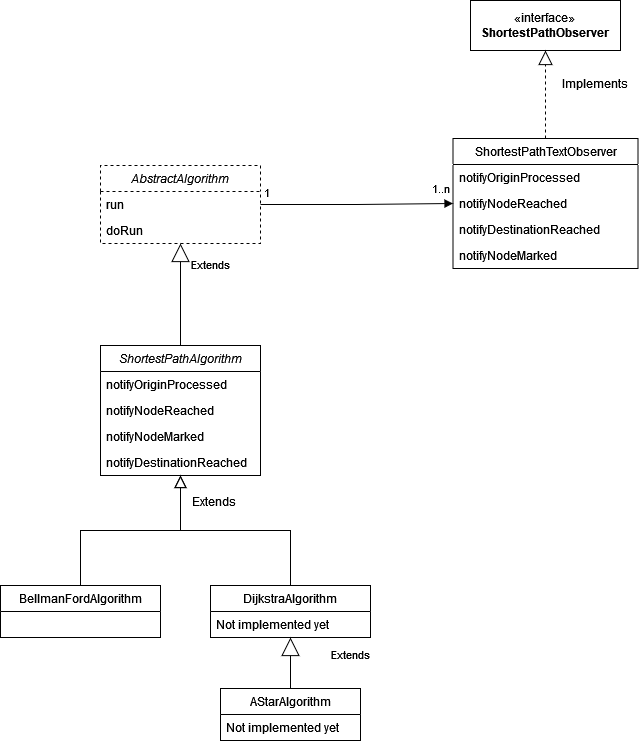

The diagram above was exported from draw.io. Its source (the exported page's mxGraphModel, read from the mxfile embedded in the PNG):
<mxGraphModel dx="1134" dy="1835" grid="1" gridSize="10" guides="1" tooltips="1" connect="1" arrows="1" fold="1" page="1" pageScale="1" pageWidth="827" pageHeight="1169" math="0" shadow="0">
  <root>
    <mxCell id="WIyWlLk6GJQsqaUBKTNV-0" />
    <mxCell id="WIyWlLk6GJQsqaUBKTNV-1" parent="WIyWlLk6GJQsqaUBKTNV-0" />
    <mxCell id="zkfFHV4jXpPFQw0GAbJ--0" value="ShortestPathAlgorithm" style="swimlane;fontStyle=2;align=center;verticalAlign=top;childLayout=stackLayout;horizontal=1;startSize=26;horizontalStack=0;resizeParent=1;resizeLast=0;collapsible=1;marginBottom=0;rounded=0;shadow=0;strokeWidth=1;" parent="WIyWlLk6GJQsqaUBKTNV-1" vertex="1">
      <mxGeometry x="220" y="120" width="160" height="130" as="geometry">
        <mxRectangle x="230" y="140" width="160" height="26" as="alternateBounds" />
      </mxGeometry>
    </mxCell>
    <mxCell id="zkfFHV4jXpPFQw0GAbJ--1" value="notifyOriginProcessed" style="text;align=left;verticalAlign=top;spacingLeft=4;spacingRight=4;overflow=hidden;rotatable=0;points=[[0,0.5],[1,0.5]];portConstraint=eastwest;" parent="zkfFHV4jXpPFQw0GAbJ--0" vertex="1">
      <mxGeometry y="26" width="160" height="26" as="geometry" />
    </mxCell>
    <mxCell id="zkfFHV4jXpPFQw0GAbJ--2" value="notifyNodeReached" style="text;align=left;verticalAlign=top;spacingLeft=4;spacingRight=4;overflow=hidden;rotatable=0;points=[[0,0.5],[1,0.5]];portConstraint=eastwest;rounded=0;shadow=0;html=0;" parent="zkfFHV4jXpPFQw0GAbJ--0" vertex="1">
      <mxGeometry y="52" width="160" height="26" as="geometry" />
    </mxCell>
    <mxCell id="zkfFHV4jXpPFQw0GAbJ--3" value="notifyNodeMarked" style="text;align=left;verticalAlign=top;spacingLeft=4;spacingRight=4;overflow=hidden;rotatable=0;points=[[0,0.5],[1,0.5]];portConstraint=eastwest;rounded=0;shadow=0;html=0;" parent="zkfFHV4jXpPFQw0GAbJ--0" vertex="1">
      <mxGeometry y="78" width="160" height="26" as="geometry" />
    </mxCell>
    <mxCell id="PQtaBW6r9FVm6pIQFwp1-6" value="notifyDestinationReached" style="text;align=left;verticalAlign=top;spacingLeft=4;spacingRight=4;overflow=hidden;rotatable=0;points=[[0,0.5],[1,0.5]];portConstraint=eastwest;rounded=0;shadow=0;html=0;" parent="zkfFHV4jXpPFQw0GAbJ--0" vertex="1">
      <mxGeometry y="104" width="160" height="26" as="geometry" />
    </mxCell>
    <mxCell id="zkfFHV4jXpPFQw0GAbJ--6" value="BellmanFordAlgorithm" style="swimlane;fontStyle=0;align=center;verticalAlign=top;childLayout=stackLayout;horizontal=1;startSize=26;horizontalStack=0;resizeParent=1;resizeLast=0;collapsible=1;marginBottom=0;rounded=0;shadow=0;strokeWidth=1;" parent="WIyWlLk6GJQsqaUBKTNV-1" vertex="1">
      <mxGeometry x="120" y="360" width="160" height="52" as="geometry">
        <mxRectangle x="130" y="380" width="160" height="26" as="alternateBounds" />
      </mxGeometry>
    </mxCell>
    <mxCell id="zkfFHV4jXpPFQw0GAbJ--12" value="" style="endArrow=block;endSize=10;endFill=0;shadow=0;strokeWidth=1;rounded=0;edgeStyle=elbowEdgeStyle;elbow=vertical;" parent="WIyWlLk6GJQsqaUBKTNV-1" source="zkfFHV4jXpPFQw0GAbJ--6" target="zkfFHV4jXpPFQw0GAbJ--0" edge="1">
      <mxGeometry width="160" relative="1" as="geometry">
        <mxPoint x="200" y="203" as="sourcePoint" />
        <mxPoint x="200" y="203" as="targetPoint" />
      </mxGeometry>
    </mxCell>
    <mxCell id="zkfFHV4jXpPFQw0GAbJ--13" value="DijkstraAlgorithm" style="swimlane;fontStyle=0;align=center;verticalAlign=top;childLayout=stackLayout;horizontal=1;startSize=26;horizontalStack=0;resizeParent=1;resizeLast=0;collapsible=1;marginBottom=0;rounded=0;shadow=0;strokeWidth=1;" parent="WIyWlLk6GJQsqaUBKTNV-1" vertex="1">
      <mxGeometry x="330" y="360" width="160" height="52" as="geometry">
        <mxRectangle x="340" y="380" width="170" height="26" as="alternateBounds" />
      </mxGeometry>
    </mxCell>
    <mxCell id="zkfFHV4jXpPFQw0GAbJ--14" value="Not implemented yet" style="text;align=left;verticalAlign=top;spacingLeft=4;spacingRight=4;overflow=hidden;rotatable=0;points=[[0,0.5],[1,0.5]];portConstraint=eastwest;" parent="zkfFHV4jXpPFQw0GAbJ--13" vertex="1">
      <mxGeometry y="26" width="160" height="26" as="geometry" />
    </mxCell>
    <mxCell id="zkfFHV4jXpPFQw0GAbJ--16" value="" style="endArrow=block;endSize=10;endFill=0;shadow=0;strokeWidth=1;rounded=0;edgeStyle=elbowEdgeStyle;elbow=vertical;" parent="WIyWlLk6GJQsqaUBKTNV-1" source="zkfFHV4jXpPFQw0GAbJ--13" target="zkfFHV4jXpPFQw0GAbJ--0" edge="1">
      <mxGeometry width="160" relative="1" as="geometry">
        <mxPoint x="210" y="373" as="sourcePoint" />
        <mxPoint x="310" y="271" as="targetPoint" />
      </mxGeometry>
    </mxCell>
    <mxCell id="PQtaBW6r9FVm6pIQFwp1-0" value="Extends" style="endArrow=block;endSize=16;endFill=0;html=1;rounded=0;entryX=0.5;entryY=1;entryDx=0;entryDy=0;exitX=0.5;exitY=0;exitDx=0;exitDy=0;" parent="WIyWlLk6GJQsqaUBKTNV-1" source="PQtaBW6r9FVm6pIQFwp1-1" target="zkfFHV4jXpPFQw0GAbJ--13" edge="1">
      <mxGeometry x="0.3333" y="-60" width="160" relative="1" as="geometry">
        <mxPoint x="410" y="520" as="sourcePoint" />
        <mxPoint x="490" y="510" as="targetPoint" />
        <mxPoint as="offset" />
      </mxGeometry>
    </mxCell>
    <mxCell id="PQtaBW6r9FVm6pIQFwp1-1" value="AStarAlgorithm" style="swimlane;fontStyle=0;childLayout=stackLayout;horizontal=1;startSize=26;fillColor=none;horizontalStack=0;resizeParent=1;resizeParentMax=0;resizeLast=0;collapsible=1;marginBottom=0;whiteSpace=wrap;html=1;" parent="WIyWlLk6GJQsqaUBKTNV-1" vertex="1">
      <mxGeometry x="340" y="463" width="140" height="52" as="geometry" />
    </mxCell>
    <mxCell id="PQtaBW6r9FVm6pIQFwp1-2" value="Not implemented yet" style="text;strokeColor=none;fillColor=none;align=left;verticalAlign=top;spacingLeft=4;spacingRight=4;overflow=hidden;rotatable=0;points=[[0,0.5],[1,0.5]];portConstraint=eastwest;whiteSpace=wrap;html=1;" parent="PQtaBW6r9FVm6pIQFwp1-1" vertex="1">
      <mxGeometry y="26" width="140" height="26" as="geometry" />
    </mxCell>
    <mxCell id="PQtaBW6r9FVm6pIQFwp1-7" value="«interface»&lt;br&gt;&lt;div&gt;&lt;b&gt;ShortestPathObserver&lt;/b&gt;&lt;/div&gt;" style="html=1;whiteSpace=wrap;" parent="WIyWlLk6GJQsqaUBKTNV-1" vertex="1">
      <mxGeometry x="590" y="-225" width="150" height="50" as="geometry" />
    </mxCell>
    <mxCell id="PQtaBW6r9FVm6pIQFwp1-8" value="" style="endArrow=block;dashed=1;endFill=0;endSize=12;html=1;rounded=0;entryX=0.5;entryY=1;entryDx=0;entryDy=0;exitX=0.5;exitY=0;exitDx=0;exitDy=0;" parent="WIyWlLk6GJQsqaUBKTNV-1" source="PQtaBW6r9FVm6pIQFwp1-12" target="PQtaBW6r9FVm6pIQFwp1-7" edge="1">
      <mxGeometry width="160" relative="1" as="geometry">
        <mxPoint x="665" y="-85" as="sourcePoint" />
        <mxPoint x="720" y="-105" as="targetPoint" />
      </mxGeometry>
    </mxCell>
    <mxCell id="PQtaBW6r9FVm6pIQFwp1-10" value="Extends" style="text;whiteSpace=wrap;html=1;" parent="WIyWlLk6GJQsqaUBKTNV-1" vertex="1">
      <mxGeometry x="310" y="263" width="80" height="40" as="geometry" />
    </mxCell>
    <mxCell id="PQtaBW6r9FVm6pIQFwp1-11" value="&lt;div&gt;Implements&lt;/div&gt;" style="text;whiteSpace=wrap;html=1;" parent="WIyWlLk6GJQsqaUBKTNV-1" vertex="1">
      <mxGeometry x="680" y="-155" width="80" height="40" as="geometry" />
    </mxCell>
    <mxCell id="PQtaBW6r9FVm6pIQFwp1-12" value="ShortestPathTextObserver" style="swimlane;fontStyle=0;childLayout=stackLayout;horizontal=1;startSize=26;fillColor=none;horizontalStack=0;resizeParent=1;resizeParentMax=0;resizeLast=0;collapsible=1;marginBottom=0;whiteSpace=wrap;html=1;" parent="WIyWlLk6GJQsqaUBKTNV-1" vertex="1">
      <mxGeometry x="572.5" y="-87" width="185" height="130" as="geometry" />
    </mxCell>
    <mxCell id="PQtaBW6r9FVm6pIQFwp1-17" value="notifyOriginProcessed" style="text;align=left;verticalAlign=top;spacingLeft=4;spacingRight=4;overflow=hidden;rotatable=0;points=[[0,0.5],[1,0.5]];portConstraint=eastwest;" parent="PQtaBW6r9FVm6pIQFwp1-12" vertex="1">
      <mxGeometry y="26" width="185" height="26" as="geometry" />
    </mxCell>
    <mxCell id="PQtaBW6r9FVm6pIQFwp1-18" value="notifyNodeReached" style="text;align=left;verticalAlign=top;spacingLeft=4;spacingRight=4;overflow=hidden;rotatable=0;points=[[0,0.5],[1,0.5]];portConstraint=eastwest;rounded=0;shadow=0;html=0;" parent="PQtaBW6r9FVm6pIQFwp1-12" vertex="1">
      <mxGeometry y="52" width="185" height="26" as="geometry" />
    </mxCell>
    <mxCell id="PQtaBW6r9FVm6pIQFwp1-20" value="notifyDestinationReached" style="text;align=left;verticalAlign=top;spacingLeft=4;spacingRight=4;overflow=hidden;rotatable=0;points=[[0,0.5],[1,0.5]];portConstraint=eastwest;rounded=0;shadow=0;html=0;" parent="PQtaBW6r9FVm6pIQFwp1-12" vertex="1">
      <mxGeometry y="78" width="185" height="26" as="geometry" />
    </mxCell>
    <mxCell id="PQtaBW6r9FVm6pIQFwp1-19" value="notifyNodeMarked" style="text;align=left;verticalAlign=top;spacingLeft=4;spacingRight=4;overflow=hidden;rotatable=0;points=[[0,0.5],[1,0.5]];portConstraint=eastwest;rounded=0;shadow=0;html=0;" parent="PQtaBW6r9FVm6pIQFwp1-12" vertex="1">
      <mxGeometry y="104" width="185" height="26" as="geometry" />
    </mxCell>
    <mxCell id="xCsKAIme0CaRxyBtT-Lz-1" value="AbstractAlgorithm" style="swimlane;fontStyle=2;align=center;verticalAlign=top;childLayout=stackLayout;horizontal=1;startSize=26;horizontalStack=0;resizeParent=1;resizeLast=0;collapsible=1;marginBottom=0;rounded=0;shadow=0;strokeWidth=1;dashed=1;" parent="WIyWlLk6GJQsqaUBKTNV-1" vertex="1">
      <mxGeometry x="220" y="-60" width="160" height="78" as="geometry">
        <mxRectangle x="230" y="140" width="160" height="26" as="alternateBounds" />
      </mxGeometry>
    </mxCell>
    <mxCell id="xCsKAIme0CaRxyBtT-Lz-2" value="run" style="text;align=left;verticalAlign=top;spacingLeft=4;spacingRight=4;overflow=hidden;rotatable=0;points=[[0,0.5],[1,0.5]];portConstraint=eastwest;" parent="xCsKAIme0CaRxyBtT-Lz-1" vertex="1">
      <mxGeometry y="26" width="160" height="26" as="geometry" />
    </mxCell>
    <mxCell id="xCsKAIme0CaRxyBtT-Lz-3" value="doRun" style="text;align=left;verticalAlign=top;spacingLeft=4;spacingRight=4;overflow=hidden;rotatable=0;points=[[0,0.5],[1,0.5]];portConstraint=eastwest;rounded=0;shadow=0;html=0;" parent="xCsKAIme0CaRxyBtT-Lz-1" vertex="1">
      <mxGeometry y="52" width="160" height="26" as="geometry" />
    </mxCell>
    <mxCell id="xCsKAIme0CaRxyBtT-Lz-6" value="Extends" style="endArrow=block;endSize=16;endFill=0;html=1;rounded=0;entryX=0.5;entryY=1;entryDx=0;entryDy=0;exitX=0.5;exitY=0;exitDx=0;exitDy=0;" parent="WIyWlLk6GJQsqaUBKTNV-1" source="zkfFHV4jXpPFQw0GAbJ--0" target="xCsKAIme0CaRxyBtT-Lz-1" edge="1">
      <mxGeometry x="0.6" y="-30" width="160" relative="1" as="geometry">
        <mxPoint x="70" y="120" as="sourcePoint" />
        <mxPoint x="230" y="120" as="targetPoint" />
        <mxPoint as="offset" />
      </mxGeometry>
    </mxCell>
    <mxCell id="xCsKAIme0CaRxyBtT-Lz-7" value="1..n" style="endArrow=block;endFill=1;html=1;edgeStyle=orthogonalEdgeStyle;align=left;verticalAlign=top;rounded=0;exitX=1;exitY=0.5;exitDx=0;exitDy=0;entryX=0;entryY=0.5;entryDx=0;entryDy=0;" parent="WIyWlLk6GJQsqaUBKTNV-1" source="xCsKAIme0CaRxyBtT-Lz-2" target="PQtaBW6r9FVm6pIQFwp1-18" edge="1">
      <mxGeometry x="0.7674" y="28" relative="1" as="geometry">
        <mxPoint x="400" as="sourcePoint" />
        <mxPoint x="560" as="targetPoint" />
        <mxPoint as="offset" />
      </mxGeometry>
    </mxCell>
    <mxCell id="xCsKAIme0CaRxyBtT-Lz-8" value="1" style="edgeLabel;resizable=0;html=1;align=left;verticalAlign=bottom;" parent="xCsKAIme0CaRxyBtT-Lz-7" connectable="0" vertex="1">
      <mxGeometry x="-1" relative="1" as="geometry">
        <mxPoint x="2" y="-3" as="offset" />
      </mxGeometry>
    </mxCell>
  </root>
</mxGraphModel>